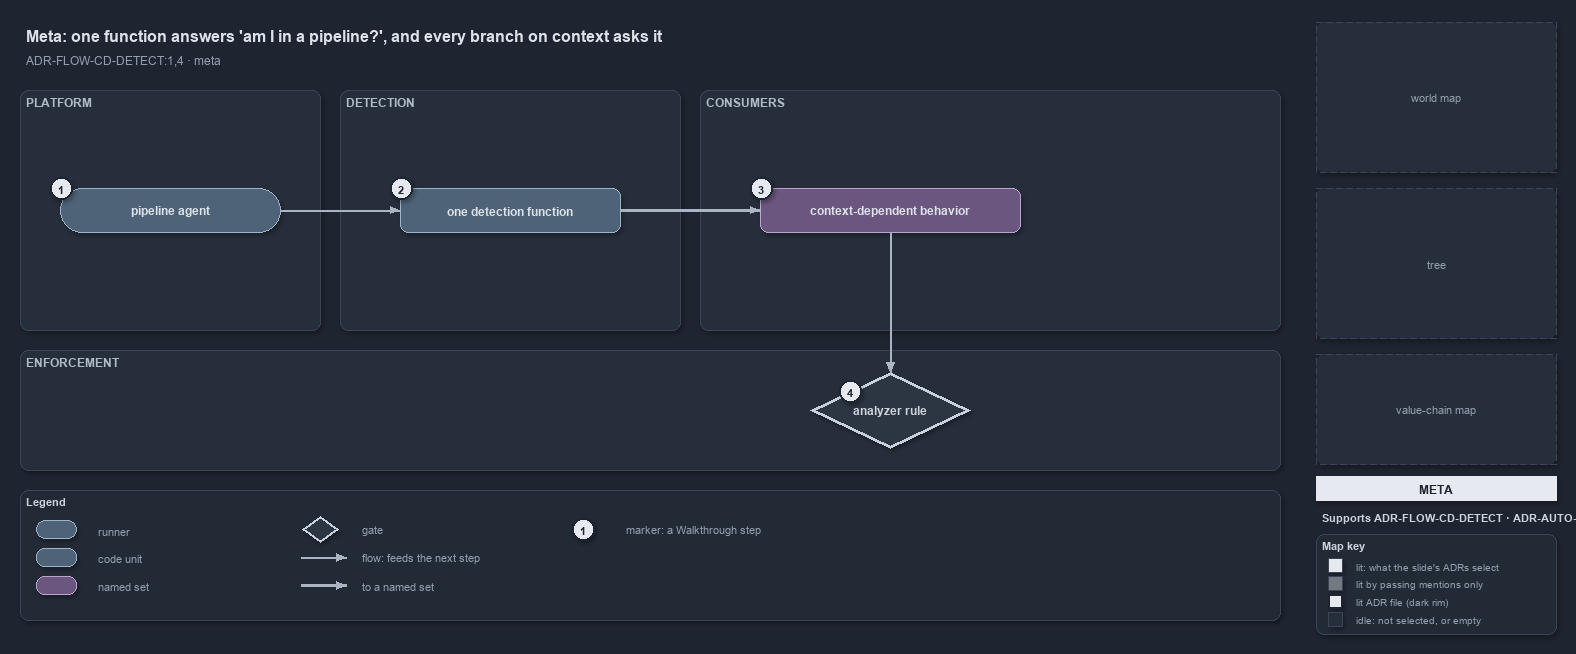

The diagram above was exported from draw.io. Its source (the exported page's mxGraphModel, read from the mxfile embedded in the PNG):
<mxGraphModel dx="1024" dy="768" grid="0" gridSize="10" guides="1" tooltips="1" connect="1" arrows="1" fold="1" page="1" pageScale="1" pageWidth="1572" pageHeight="640" background="#1E2430" math="0" shadow="1">
  <root>
    <mxCell id="0" />
    <mxCell id="1" parent="0" />
    <mxCell id="title" value="Meta: one function answers 'am I in a pipeline?', and every branch on context asks it" style="text;html=1;align=left;verticalAlign=middle;fontSize=16;fontStyle=1;fontColor=#DDE2E9;" vertex="1" parent="1">
      <mxGeometry x="20" y="14" width="1260" height="30" as="geometry" />
    </mxCell>
    <mxCell id="subtitle" value="ADR-FLOW-CD-DETECT:1,4 &amp;#183; meta" style="text;html=1;align=left;verticalAlign=middle;fontSize=12;fontColor=#949FAE;" vertex="1" parent="1">
      <mxGeometry x="20" y="44" width="1240" height="20" as="geometry" />
    </mxCell>
    <mxCell id="band-platform" value="PLATFORM" style="rounded=1;html=1;arcSize=3;fillColor=#262E3B;strokeColor=#3A4555;verticalAlign=top;align=left;spacingLeft=8;fontStyle=1;fontSize=12;fontColor=#B0BAC7;" vertex="1" parent="1">
      <mxGeometry x="20" y="84" width="300" height="240" as="geometry" />
    </mxCell>
    <mxCell id="band-detect" value="DETECTION" style="rounded=1;html=1;arcSize=3;fillColor=#262E3B;strokeColor=#3A4555;verticalAlign=top;align=left;spacingLeft=8;fontStyle=1;fontSize=12;fontColor=#B0BAC7;" vertex="1" parent="1">
      <mxGeometry x="340" y="84" width="340" height="240" as="geometry" />
    </mxCell>
    <mxCell id="band-consumers" value="CONSUMERS" style="rounded=1;html=1;arcSize=3;fillColor=#262E3B;strokeColor=#3A4555;verticalAlign=top;align=left;spacingLeft=8;fontStyle=1;fontSize=12;fontColor=#B0BAC7;" vertex="1" parent="1">
      <mxGeometry x="700" y="84" width="580" height="240" as="geometry" />
    </mxCell>
    <mxCell id="band-enforce" value="ENFORCEMENT" style="rounded=1;html=1;arcSize=3;fillColor=#262E3B;strokeColor=#3A4555;verticalAlign=top;align=left;spacingLeft=8;fontStyle=1;fontSize=12;fontColor=#B0BAC7;" vertex="1" parent="1">
      <mxGeometry x="20" y="344" width="1260" height="120" as="geometry" />
    </mxCell>
    <mxCell id="g-agent" value="&lt;b&gt;pipeline agent&lt;/b&gt;" style="rounded=1;arcSize=50;whiteSpace=wrap;html=1;fillColor=#4E6378;strokeColor=#9FB3C8;fontColor=#DDE2E9;fontSize=12;" vertex="1" parent="1">
      <mxGeometry x="60" y="182" width="220" height="44" as="geometry" />
    </mxCell>
    <mxCell id="mark-1" value="1" style="ellipse;html=1;fillColor=#E6EAF0;strokeColor=#1E2430;strokeWidth=2;fontColor=#1E2430;fontStyle=1;fontSize=11;" vertex="1" parent="1">
      <mxGeometry x="50" y="171" width="22" height="22" as="geometry" />
    </mxCell>
    <mxCell id="g-detect" value="&lt;b&gt;one detection function&lt;/b&gt;" style="rounded=1;whiteSpace=wrap;html=1;arcSize=20;fillColor=#4E6378;strokeColor=#9FB3C8;fontColor=#DDE2E9;fontSize=12;" vertex="1" parent="1">
      <mxGeometry x="400" y="182" width="220" height="44" as="geometry" />
    </mxCell>
    <mxCell id="mark-2" value="2" style="ellipse;html=1;fillColor=#E6EAF0;strokeColor=#1E2430;strokeWidth=2;fontColor=#1E2430;fontStyle=1;fontSize=11;" vertex="1" parent="1">
      <mxGeometry x="390" y="171" width="22" height="22" as="geometry" />
    </mxCell>
    <mxCell id="g-consumers" value="&lt;b&gt;context-dependent behavior&lt;/b&gt;" style="rounded=1;whiteSpace=wrap;html=1;arcSize=20;fillColor=#6A567E;strokeColor=#B9A6CC;fontColor=#DDE2E9;fontSize=12;" vertex="1" parent="1">
      <mxGeometry x="760" y="182" width="260" height="44" as="geometry" />
    </mxCell>
    <mxCell id="mark-3" value="3" style="ellipse;html=1;fillColor=#E6EAF0;strokeColor=#1E2430;strokeWidth=2;fontColor=#1E2430;fontStyle=1;fontSize=11;" vertex="1" parent="1">
      <mxGeometry x="750" y="171" width="22" height="22" as="geometry" />
    </mxCell>
    <mxCell id="g-rule" value="&lt;b&gt;analyzer rule&lt;/b&gt;" style="rhombus;whiteSpace=wrap;html=1;fillColor=#2C3542;strokeColor=#C7D0DB;strokeWidth=3;fontColor=#CDD3DC;fontSize=12;" vertex="1" parent="1">
      <mxGeometry x="810" y="366" width="160" height="76" as="geometry" />
    </mxCell>
    <mxCell id="mark-4" value="4" style="ellipse;html=1;fillColor=#E6EAF0;strokeColor=#1E2430;strokeWidth=2;fontColor=#1E2430;fontStyle=1;fontSize=11;" vertex="1" parent="1">
      <mxGeometry x="839" y="374" width="22" height="22" as="geometry" />
    </mxCell>
    <mxCell id="e-agent-detect" value="" style="edgeStyle=orthogonalEdgeStyle;rounded=1;html=1;fontSize=10;fontColor=#CDD3DC;endArrow=block;strokeColor=#AAB4C3;shadow=0;" edge="1" parent="1" source="g-agent" target="g-detect">
      <mxGeometry relative="1" as="geometry" />
    </mxCell>
    <mxCell id="e-detect-consumers" value="" style="edgeStyle=orthogonalEdgeStyle;rounded=1;html=1;fontSize=10;fontColor=#CDD3DC;endArrow=block;strokeColor=#AAB4C3;shadow=0;strokeWidth=2.5;" edge="1" parent="1" source="g-detect" target="g-consumers">
      <mxGeometry relative="1" as="geometry" />
    </mxCell>
    <mxCell id="port-consumers-bottom" value="" style="text;html=1;strokeColor=none;fillColor=none;" vertex="1" parent="1">
      <mxGeometry x="890" y="226" width="1" height="1" as="geometry" />
    </mxCell>
    <mxCell id="port-rule-top" value="" style="text;html=1;strokeColor=none;fillColor=none;" vertex="1" parent="1">
      <mxGeometry x="890" y="366" width="1" height="1" as="geometry" />
    </mxCell>
    <mxCell id="e-consumers-rule" value="" style="edgeStyle=orthogonalEdgeStyle;rounded=1;html=1;fontSize=10;fontColor=#CDD3DC;endArrow=block;strokeColor=#AAB4C3;shadow=0;" edge="1" parent="1" source="port-consumers-bottom" target="port-rule-top">
      <mxGeometry relative="1" as="geometry" />
    </mxCell>
    <mxCell id="legend" value="&lt;b&gt;Legend&lt;/b&gt;" style="rounded=1;whiteSpace=wrap;html=1;arcSize=6;fillColor=#222A36;strokeColor=#3A4555;align=left;verticalAlign=top;spacing=8;fontSize=11;fontColor=#CDD3DC;" vertex="1" parent="1">
      <mxGeometry x="20" y="484" width="1260" height="130" as="geometry" />
    </mxCell>
    <mxCell id="lg-0" value="" style="rounded=1;arcSize=50;html=1;fillColor=#4E6378;strokeColor=#9FB3C8;" vertex="1" parent="1">
      <mxGeometry x="36" y="514" width="40" height="18" as="geometry" />
    </mxCell>
    <mxCell id="lg-0-t" value="runner" style="text;html=1;align=left;verticalAlign=middle;fontSize=11;fontColor=#949FAE;" vertex="1" parent="1">
      <mxGeometry x="92" y="513" width="230" height="20" as="geometry" />
    </mxCell>
    <mxCell id="lg-1" value="" style="rounded=1;html=1;arcSize=20;fillColor=#4E6378;strokeColor=#9FB3C8;" vertex="1" parent="1">
      <mxGeometry x="36" y="542" width="40" height="18" as="geometry" />
    </mxCell>
    <mxCell id="lg-1-t" value="code unit" style="text;html=1;align=left;verticalAlign=middle;fontSize=11;fontColor=#949FAE;" vertex="1" parent="1">
      <mxGeometry x="92" y="541" width="230" height="20" as="geometry" />
    </mxCell>
    <mxCell id="lg-2" value="" style="rounded=1;html=1;arcSize=20;fillColor=#6A567E;strokeColor=#B9A6CC;" vertex="1" parent="1">
      <mxGeometry x="36" y="570" width="40" height="18" as="geometry" />
    </mxCell>
    <mxCell id="lg-2-t" value="named set" style="text;html=1;align=left;verticalAlign=middle;fontSize=11;fontColor=#949FAE;" vertex="1" parent="1">
      <mxGeometry x="92" y="569" width="230" height="20" as="geometry" />
    </mxCell>
    <mxCell id="lg-3" value="" style="rhombus;html=1;fillColor=#2C3542;strokeColor=#C7D0DB;strokeWidth=2;" vertex="1" parent="1">
      <mxGeometry x="302" y="510" width="36" height="26" as="geometry" />
    </mxCell>
    <mxCell id="lg-3-t" value="gate" style="text;html=1;align=left;verticalAlign=middle;fontSize=11;fontColor=#949FAE;" vertex="1" parent="1">
      <mxGeometry x="356" y="513" width="230" height="20" as="geometry" />
    </mxCell>
    <mxCell id="lg-4-a" value="" style="text;html=1;strokeColor=none;fillColor=none;" vertex="1" parent="1">
      <mxGeometry x="300" y="551" width="1" height="1" as="geometry" />
    </mxCell>
    <mxCell id="lg-4-b" value="" style="text;html=1;strokeColor=none;fillColor=none;" vertex="1" parent="1">
      <mxGeometry x="346" y="551" width="1" height="1" as="geometry" />
    </mxCell>
    <mxCell id="lg-4" value="" style="edgeStyle=orthogonalEdgeStyle;rounded=1;html=1;fontSize=10;fontColor=#CDD3DC;endArrow=block;strokeColor=#AAB4C3;shadow=0;" edge="1" parent="1" source="lg-4-a" target="lg-4-b">
      <mxGeometry relative="1" as="geometry" />
    </mxCell>
    <mxCell id="lg-4-t" value="flow: feeds the next step" style="text;html=1;align=left;verticalAlign=middle;fontSize=11;fontColor=#949FAE;" vertex="1" parent="1">
      <mxGeometry x="356" y="541" width="230" height="20" as="geometry" />
    </mxCell>
    <mxCell id="lg-5-a" value="" style="text;html=1;strokeColor=none;fillColor=none;" vertex="1" parent="1">
      <mxGeometry x="300" y="579" width="1" height="1" as="geometry" />
    </mxCell>
    <mxCell id="lg-5-b" value="" style="text;html=1;strokeColor=none;fillColor=none;" vertex="1" parent="1">
      <mxGeometry x="346" y="579" width="1" height="1" as="geometry" />
    </mxCell>
    <mxCell id="lg-5" value="" style="edgeStyle=orthogonalEdgeStyle;rounded=1;html=1;fontSize=10;fontColor=#CDD3DC;endArrow=block;strokeColor=#AAB4C3;shadow=0;strokeWidth=2.5;" edge="1" parent="1" source="lg-5-a" target="lg-5-b">
      <mxGeometry relative="1" as="geometry" />
    </mxCell>
    <mxCell id="lg-5-t" value="to a named set" style="text;html=1;align=left;verticalAlign=middle;fontSize=11;fontColor=#949FAE;" vertex="1" parent="1">
      <mxGeometry x="356" y="569" width="230" height="20" as="geometry" />
    </mxCell>
    <mxCell id="lg-6" value="1" style="ellipse;html=1;fillColor=#E6EAF0;strokeColor=#1E2430;strokeWidth=2;fontColor=#1E2430;fontStyle=1;fontSize=11;" vertex="1" parent="1">
      <mxGeometry x="572" y="512" width="22" height="22" as="geometry" />
    </mxCell>
    <mxCell id="lg-6-t" value="marker: a Walkthrough step" style="text;html=1;align=left;verticalAlign=middle;fontSize=11;fontColor=#949FAE;" vertex="1" parent="1">
      <mxGeometry x="620" y="513" width="230" height="20" as="geometry" />
    </mxCell>
    <mxCell id="minimap-grid" value="world map" style="rounded=1;arcSize=4;whiteSpace=wrap;html=1;fillColor=#262E3B;strokeColor=#3A4555;dashed=1;fontColor=#949FAE;fontSize=11;" vertex="1" parent="1">
      <mxGeometry x="1316" y="16" width="240" height="150" as="geometry" />
    </mxCell>
    <mxCell id="minimap-tree" value="tree" style="rounded=1;arcSize=4;whiteSpace=wrap;html=1;fillColor=#262E3B;strokeColor=#3A4555;dashed=1;fontColor=#949FAE;fontSize=11;" vertex="1" parent="1">
      <mxGeometry x="1316" y="182" width="240" height="150" as="geometry" />
    </mxCell>
    <mxCell id="minimap-chain" value="value-chain map" style="rounded=1;arcSize=4;whiteSpace=wrap;html=1;fillColor=#262E3B;strokeColor=#3A4555;dashed=1;fontColor=#949FAE;fontSize=11;" vertex="1" parent="1">
      <mxGeometry x="1316" y="348" width="240" height="110" as="geometry" />
    </mxCell>
    <mxCell id="lens-badge" value="META" style="rounded=0;whiteSpace=wrap;html=1;align=center;verticalAlign=middle;fontSize=12;fontStyle=1;fontColor=#1E2430;fillColor=#E6EAF0;strokeColor=none;" vertex="1" parent="1">
      <mxGeometry x="1316" y="470" width="240" height="24" as="geometry" />
    </mxCell>
    <mxCell id="supports" value="&lt;b&gt;Supports&lt;/b&gt; ADR-FLOW-CD-DETECT &amp;#183; ADR-AUTO-PARITY" style="text;html=1;whiteSpace=wrap;align=left;verticalAlign=top;fontSize=11;fontColor=#CDD3DC;" vertex="1" parent="1">
      <mxGeometry x="1316" y="500" width="240" height="20" as="geometry" />
    </mxCell>
    <mxCell id="mapkey" value="&lt;b&gt;Map key&lt;/b&gt;" style="rounded=1;whiteSpace=wrap;html=1;arcSize=6;fillColor=#222A36;strokeColor=#3A4555;align=left;verticalAlign=top;spacing=8;fontSize=11;fontColor=#CDD3DC;" vertex="1" parent="1">
      <mxGeometry x="1316" y="528" width="240" height="100" as="geometry" />
    </mxCell>
    <mxCell id="mk-lit" value="" style="rounded=0;html=1;fillColor=#E6EAF0;strokeColor=#3A4555;" vertex="1" parent="1">
      <mxGeometry x="1328" y="552" width="14" height="14" as="geometry" />
    </mxCell>
    <mxCell id="mk-lit-t" value="lit: what the slide's ADRs select" style="text;html=1;align=left;verticalAlign=middle;fontSize=10.5;fontColor=#949FAE;" vertex="1" parent="1">
      <mxGeometry x="1350" y="549" width="200" height="20" as="geometry" />
    </mxCell>
    <mxCell id="mk-mention" value="" style="rounded=0;html=1;fillColor=#737983;strokeColor=#3A4555;" vertex="1" parent="1">
      <mxGeometry x="1328" y="570" width="14" height="14" as="geometry" />
    </mxCell>
    <mxCell id="mk-mention-t" value="lit by passing mentions only" style="text;html=1;align=left;verticalAlign=middle;fontSize=10.5;fontColor=#949FAE;" vertex="1" parent="1">
      <mxGeometry x="1350" y="567" width="200" height="20" as="geometry" />
    </mxCell>
    <mxCell id="mk-adr" value="" style="rounded=0;html=1;fillColor=#E6EAF0;strokeColor=#1E2430;strokeWidth=2;" vertex="1" parent="1">
      <mxGeometry x="1328" y="588" width="14" height="14" as="geometry" />
    </mxCell>
    <mxCell id="mk-adr-t" value="lit ADR file (dark rim)" style="text;html=1;align=left;verticalAlign=middle;fontSize=10.5;fontColor=#949FAE;" vertex="1" parent="1">
      <mxGeometry x="1350" y="585" width="200" height="20" as="geometry" />
    </mxCell>
    <mxCell id="mk-idle" value="" style="rounded=0;html=1;fillColor=#262E3B;strokeColor=#3A4555;" vertex="1" parent="1">
      <mxGeometry x="1328" y="606" width="14" height="14" as="geometry" />
    </mxCell>
    <mxCell id="mk-idle-t" value="idle: not selected, or empty" style="text;html=1;align=left;verticalAlign=middle;fontSize=10.5;fontColor=#949FAE;" vertex="1" parent="1">
      <mxGeometry x="1350" y="603" width="200" height="20" as="geometry" />
    </mxCell>
  </root>
</mxGraphModel>